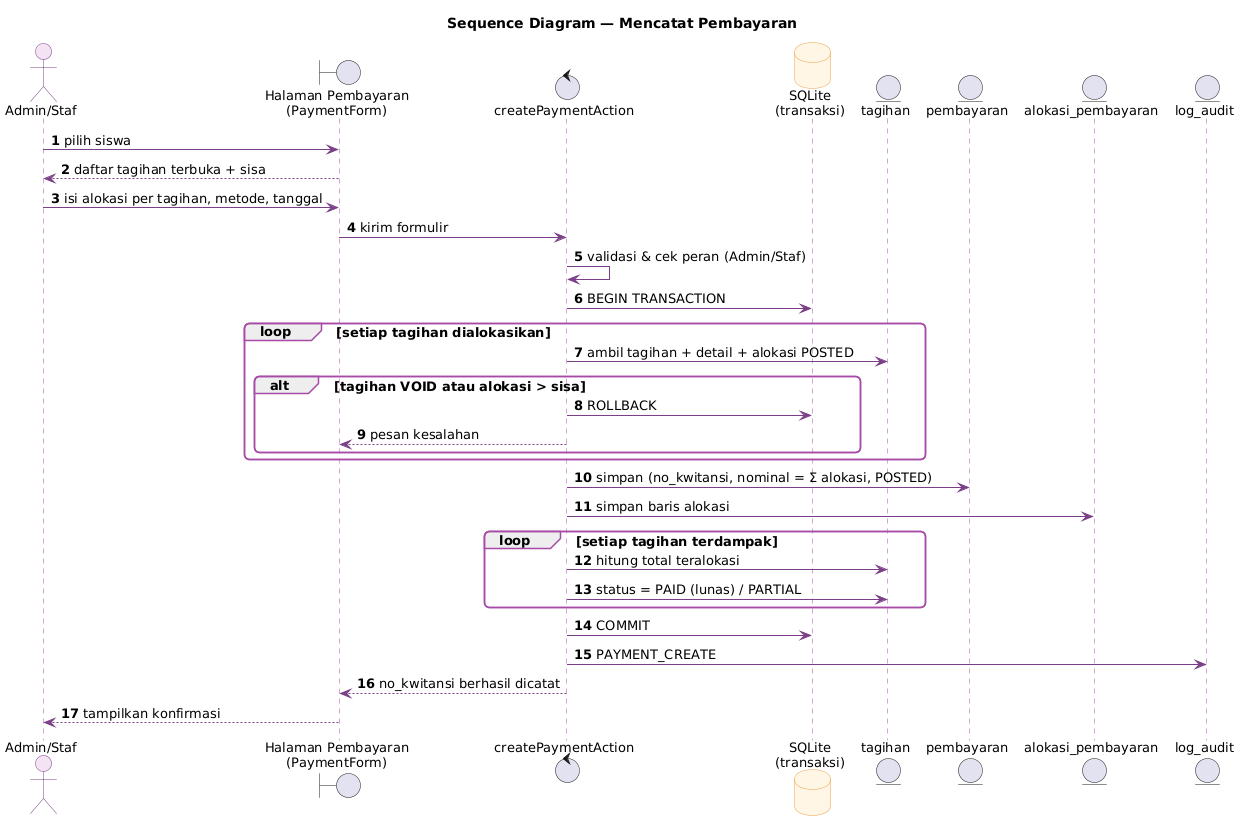

The diagram above was rendered by PlantUML. Its source (embedded in the PNG):
@startuml seq-pembayaran
!include _gaya.iuml
title Sequence Diagram — Mencatat Pembayaran
autonumber

actor "Admin/Staf" as Admin
boundary "Halaman Pembayaran\n(PaymentForm)" as UI
control "createPaymentAction" as Act
database "SQLite\n(transaksi)" as DB
entity "tagihan" as T
entity "pembayaran" as P
entity "alokasi_pembayaran" as AP
entity "log_audit" as Log

Admin -> UI : pilih siswa
UI --> Admin : daftar tagihan terbuka + sisa
Admin -> UI : isi alokasi per tagihan, metode, tanggal
UI -> Act : kirim formulir
Act -> Act : validasi & cek peran (Admin/Staf)
Act -> DB : BEGIN TRANSACTION
loop setiap tagihan dialokasikan
  Act -> T : ambil tagihan + detail + alokasi POSTED
  alt tagihan VOID atau alokasi > sisa
    Act -> DB : ROLLBACK
    Act --> UI : pesan kesalahan
  end
end
Act -> P : simpan (no_kwitansi, nominal = Σ alokasi, POSTED)
Act -> AP : simpan baris alokasi
loop setiap tagihan terdampak
  Act -> T : hitung total teralokasi
  Act -> T : status = PAID (lunas) / PARTIAL
end
Act -> DB : COMMIT
Act -> Log : PAYMENT_CREATE
Act --> UI : no_kwitansi berhasil dicatat
UI --> Admin : tampilkan konfirmasi
@enduml